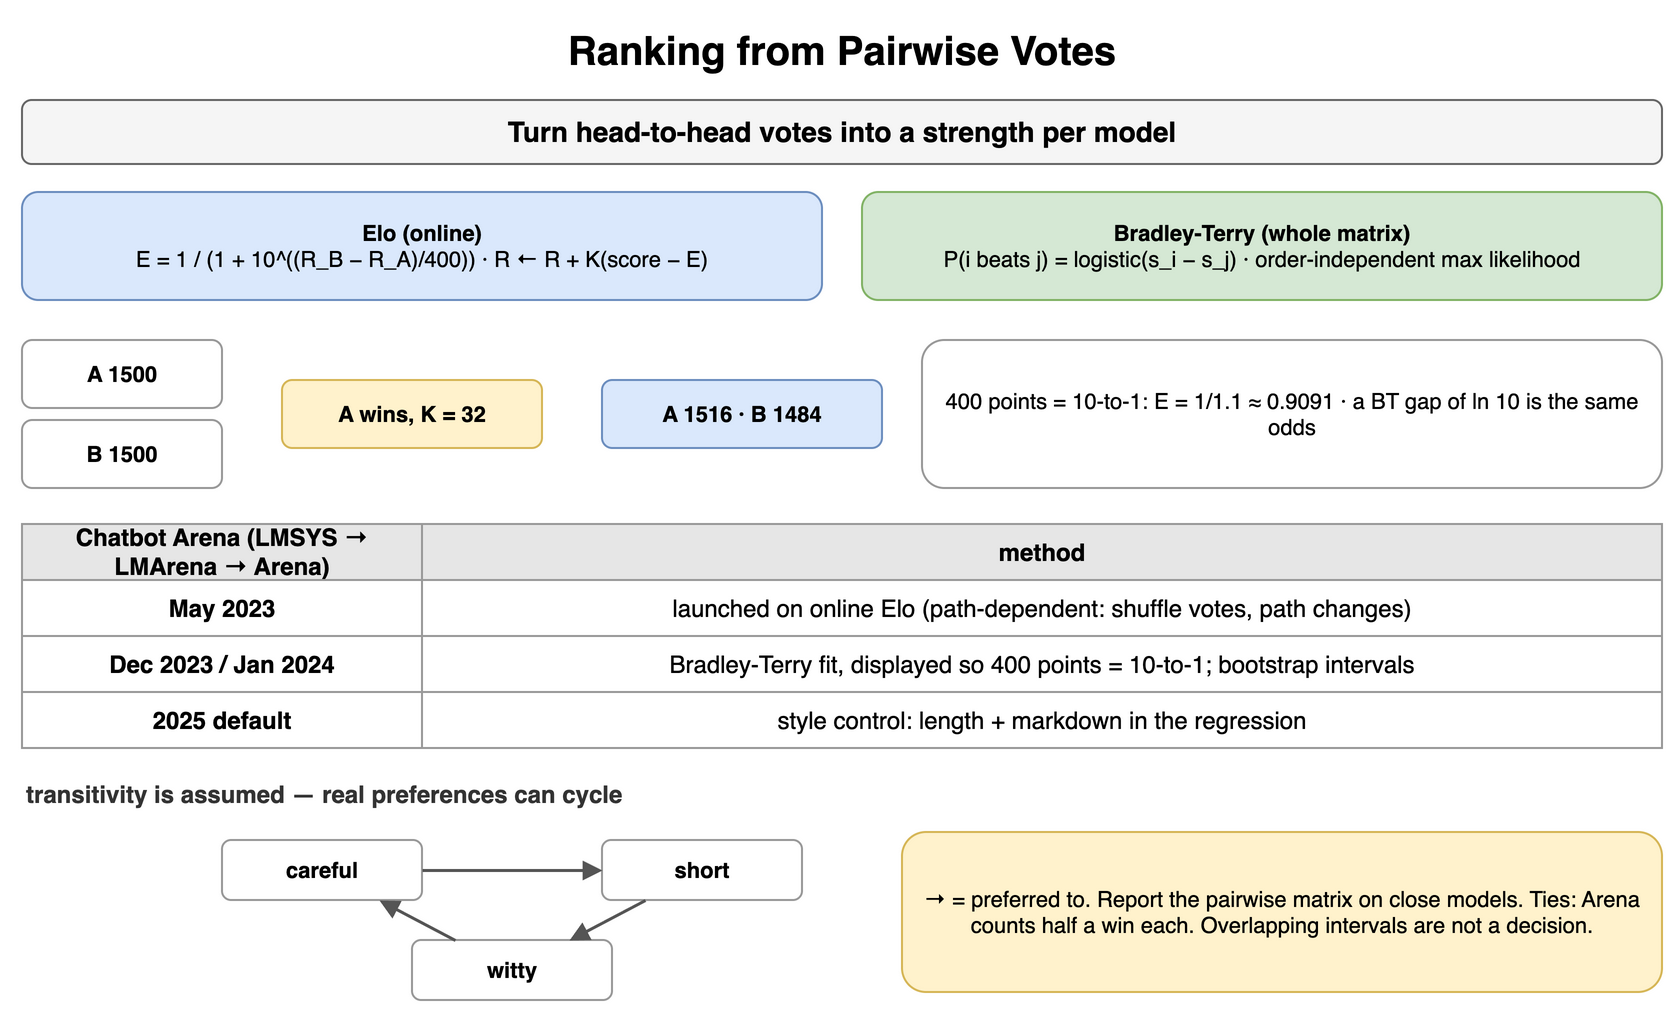

The diagram above was exported from draw.io. Its source (the exported page's mxGraphModel, read from the mxfile embedded in the PNG):
<mxGraphModel dx="900" dy="514" grid="1" gridSize="10" guides="1" tooltips="1" connect="1" arrows="1" fold="1" page="1" pageScale="1" pageWidth="900" pageHeight="514" math="0" shadow="0">
  <root>
    <mxCell id="0" />
    <mxCell id="1" parent="0" />
    <mxCell id="s1" value="Ranking from Pairwise Votes" style="text;html=1;align=center;verticalAlign=middle;whiteSpace=wrap;fontSize=20;fontStyle=1;" vertex="1" parent="1">
      <mxGeometry x="40" y="10" width="820" height="30" as="geometry" />
    </mxCell>
    <mxCell id="s2" value="Turn head-to-head votes into a strength per model" style="rounded=1;whiteSpace=wrap;html=1;fillColor=#f5f5f5;strokeColor=#666666;fontStyle=1;fontSize=14;" vertex="1" parent="1">
      <mxGeometry x="40" y="50" width="820" height="32" as="geometry" />
    </mxCell>
    <mxCell id="s3" value="Elo (online)&lt;br&gt;&lt;span style='font-weight:normal'&gt;E = 1 / (1 + 10^((R_B − R_A)/400)) · R ← R + K(score − E)&lt;/span&gt;" style="rounded=1;whiteSpace=wrap;html=1;fillColor=#dae8fc;strokeColor=#6c8ebf;fontSize=11;align=center;fontStyle=1;" vertex="1" parent="1">
      <mxGeometry x="40" y="96" width="400" height="54" as="geometry" />
    </mxCell>
    <mxCell id="s4" value="Bradley-Terry (whole matrix)&lt;br&gt;&lt;span style='font-weight:normal'&gt;P(i beats j) = logistic(s_i − s_j) · order-independent max likelihood&lt;/span&gt;" style="rounded=1;whiteSpace=wrap;html=1;fillColor=#d5e8d4;strokeColor=#82b366;fontSize=11;align=center;fontStyle=1;" vertex="1" parent="1">
      <mxGeometry x="460" y="96" width="400" height="54" as="geometry" />
    </mxCell>
    <mxCell id="s5" value="A 1500" style="rounded=1;whiteSpace=wrap;html=1;fillColor=#ffffff;strokeColor=#999999;fontSize=11;align=center;fontStyle=1;" vertex="1" parent="1">
      <mxGeometry x="40" y="170" width="100" height="34" as="geometry" />
    </mxCell>
    <mxCell id="s6" value="B 1500" style="rounded=1;whiteSpace=wrap;html=1;fillColor=#ffffff;strokeColor=#999999;fontSize=11;align=center;fontStyle=1;" vertex="1" parent="1">
      <mxGeometry x="40" y="210" width="100" height="34" as="geometry" />
    </mxCell>
    <mxCell id="s7" value="A wins, K = 32" style="rounded=1;whiteSpace=wrap;html=1;fillColor=#fff2cc;strokeColor=#d6b656;fontSize=11;align=center;fontStyle=1;" vertex="1" parent="1">
      <mxGeometry x="170" y="190" width="130" height="34" as="geometry" />
    </mxCell>
    <mxCell id="s8" value="A 1516 · B 1484" style="rounded=1;whiteSpace=wrap;html=1;fillColor=#dae8fc;strokeColor=#6c8ebf;fontSize=11;align=center;fontStyle=1;" vertex="1" parent="1">
      <mxGeometry x="330" y="190" width="140" height="34" as="geometry" />
    </mxCell>
    <mxCell id="s9" value="400 points = 10-to-1: E = 1/1.1 ≈ 0.9091 · a BT gap of ln 10 is the same odds" style="rounded=1;whiteSpace=wrap;html=1;fillColor=#ffffff;strokeColor=#999999;fontSize=11;align=center;" vertex="1" parent="1">
      <mxGeometry x="490" y="170" width="370" height="74" as="geometry" />
    </mxCell>
    <mxCell id="s10" value="Chatbot Arena (LMSYS → LMArena → Arena)" style="whiteSpace=wrap;html=1;fillColor=#e6e6e6;strokeColor=#999999;fontStyle=1;fontSize=12;" vertex="1" parent="1">
      <mxGeometry x="40" y="262" width="200" height="28" as="geometry" />
    </mxCell>
    <mxCell id="s11" value="method" style="whiteSpace=wrap;html=1;fillColor=#e6e6e6;strokeColor=#999999;fontStyle=1;fontSize=12;" vertex="1" parent="1">
      <mxGeometry x="240" y="262" width="620" height="28" as="geometry" />
    </mxCell>
    <mxCell id="s12" value="May 2023" style="whiteSpace=wrap;html=1;strokeColor=#999999;fontSize=12;fillColor=#ffffff;fontStyle=1;" vertex="1" parent="1">
      <mxGeometry x="40" y="290" width="200" height="28" as="geometry" />
    </mxCell>
    <mxCell id="s13" value="launched on online Elo (path-dependent: shuffle votes, path changes)" style="whiteSpace=wrap;html=1;strokeColor=#999999;fontSize=12;fillColor=#ffffff;" vertex="1" parent="1">
      <mxGeometry x="240" y="290" width="620" height="28" as="geometry" />
    </mxCell>
    <mxCell id="s14" value="Dec 2023 / Jan 2024" style="whiteSpace=wrap;html=1;strokeColor=#999999;fontSize=12;fillColor=#ffffff;fontStyle=1;" vertex="1" parent="1">
      <mxGeometry x="40" y="318" width="200" height="28" as="geometry" />
    </mxCell>
    <mxCell id="s15" value="Bradley-Terry fit, displayed so 400 points = 10-to-1; bootstrap intervals" style="whiteSpace=wrap;html=1;strokeColor=#999999;fontSize=12;fillColor=#ffffff;" vertex="1" parent="1">
      <mxGeometry x="240" y="318" width="620" height="28" as="geometry" />
    </mxCell>
    <mxCell id="s16" value="2025 default" style="whiteSpace=wrap;html=1;strokeColor=#999999;fontSize=12;fillColor=#ffffff;fontStyle=1;" vertex="1" parent="1">
      <mxGeometry x="40" y="346" width="200" height="28" as="geometry" />
    </mxCell>
    <mxCell id="s17" value="style control: length + markdown in the regression" style="whiteSpace=wrap;html=1;strokeColor=#999999;fontSize=12;fillColor=#ffffff;" vertex="1" parent="1">
      <mxGeometry x="240" y="346" width="620" height="28" as="geometry" />
    </mxCell>
    <mxCell id="s18" value="transitivity is assumed — real preferences can cycle" style="text;html=1;whiteSpace=wrap;fontSize=11;align=left;verticalAlign=middle;fontSize=12;fontColor=#333333;fontStyle=1;" vertex="1" parent="1">
      <mxGeometry x="40" y="388" width="500" height="18" as="geometry" />
    </mxCell>
    <mxCell id="s19" value="careful" style="rounded=1;whiteSpace=wrap;html=1;fillColor=#ffffff;strokeColor=#999999;fontSize=11;align=center;fontStyle=1;" vertex="1" parent="1">
      <mxGeometry x="140" y="420" width="100" height="30" as="geometry" />
    </mxCell>
    <mxCell id="s20" value="short" style="rounded=1;whiteSpace=wrap;html=1;fillColor=#ffffff;strokeColor=#999999;fontSize=11;align=center;fontStyle=1;" vertex="1" parent="1">
      <mxGeometry x="330" y="420" width="100" height="30" as="geometry" />
    </mxCell>
    <mxCell id="s21" value="witty" style="rounded=1;whiteSpace=wrap;html=1;fillColor=#ffffff;strokeColor=#999999;fontSize=11;align=center;fontStyle=1;" vertex="1" parent="1">
      <mxGeometry x="235" y="470" width="100" height="30" as="geometry" />
    </mxCell>
    <mxCell id="s22" value="" style="endArrow=block;endSize=6;html=1;strokeWidth=1.5;strokeColor=#555555;fontSize=11;labelBackgroundColor=#ffffff;" edge="1" parent="1" source="s19" target="s20">
      <mxGeometry relative="1" as="geometry" />
    </mxCell>
    <mxCell id="s23" value="" style="endArrow=block;endSize=6;html=1;strokeWidth=1.5;strokeColor=#555555;fontSize=11;labelBackgroundColor=#ffffff;" edge="1" parent="1" source="s20" target="s21">
      <mxGeometry relative="1" as="geometry" />
    </mxCell>
    <mxCell id="s24" value="" style="endArrow=block;endSize=6;html=1;strokeWidth=1.5;strokeColor=#555555;fontSize=11;labelBackgroundColor=#ffffff;" edge="1" parent="1" source="s21" target="s19">
      <mxGeometry relative="1" as="geometry" />
    </mxCell>
    <mxCell id="s25" value="→ = preferred to. Report the pairwise matrix on close models. Ties: Arena counts half a win each. Overlapping intervals are not a decision." style="rounded=1;whiteSpace=wrap;html=1;fillColor=#fff2cc;strokeColor=#d6b656;fontSize=11;align=center;" vertex="1" parent="1">
      <mxGeometry x="480" y="416" width="380" height="80" as="geometry" />
    </mxCell>
  </root>
</mxGraphModel>